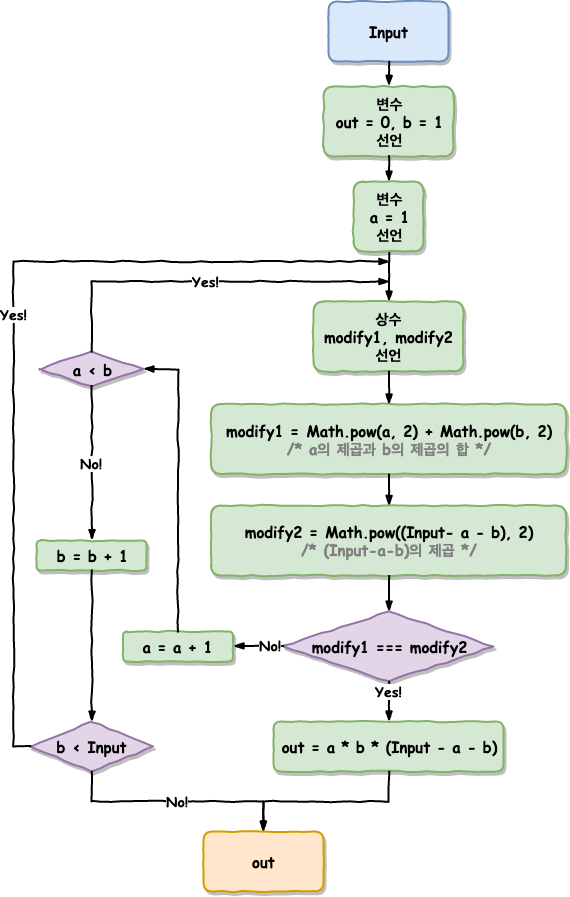

The diagram above was exported from draw.io. Its source (the exported page's mxGraphModel, read from the mxfile embedded in the PNG):
<mxGraphModel dx="1997" dy="1137" grid="1" gridSize="10" guides="1" tooltips="1" connect="1" arrows="1" fold="1" page="1" pageScale="1" pageWidth="827" pageHeight="1169" math="0" shadow="0">
  <root>
    <mxCell id="5Hjm3xFlRMFnwk48VoAu-0" />
    <mxCell id="5Hjm3xFlRMFnwk48VoAu-1" parent="5Hjm3xFlRMFnwk48VoAu-0" />
    <mxCell id="5Hjm3xFlRMFnwk48VoAu-2" value="&lt;span style=&quot;font-size: 15px;&quot;&gt;Input&lt;/span&gt;" style="html=1;whiteSpace=wrap;comic=1;strokeWidth=2;fontFamily=Comic Sans MS;fontStyle=1;rounded=1;shadow=1;glass=0;fillColor=#dae8fc;strokeColor=#6c8ebf;fontSize=15;" vertex="1" parent="5Hjm3xFlRMFnwk48VoAu-1">
      <mxGeometry x="451" y="90" width="120" height="60" as="geometry" />
    </mxCell>
    <mxCell id="5Hjm3xFlRMFnwk48VoAu-3" value="" style="rounded=0;comic=1;strokeWidth=2;endArrow=blockThin;html=1;fontFamily=Comic Sans MS;fontStyle=1;exitX=0.5;exitY=1;exitDx=0;exitDy=0;entryX=0.5;entryY=0;entryDx=0;entryDy=0;" edge="1" parent="5Hjm3xFlRMFnwk48VoAu-1" source="5Hjm3xFlRMFnwk48VoAu-2" target="5Hjm3xFlRMFnwk48VoAu-4">
      <mxGeometry width="50" height="50" relative="1" as="geometry">
        <mxPoint x="216" y="520" as="sourcePoint" />
        <mxPoint x="376" y="200" as="targetPoint" />
        <Array as="points" />
      </mxGeometry>
    </mxCell>
    <mxCell id="5Hjm3xFlRMFnwk48VoAu-4" value="변수&lt;br&gt;out = 0, b = 1&lt;br&gt;선언&lt;br style=&quot;font-size: 15px&quot;&gt;" style="html=1;whiteSpace=wrap;comic=1;strokeWidth=2;fontFamily=Comic Sans MS;fontStyle=1;fillColor=#d5e8d4;strokeColor=#82b366;shadow=1;rounded=1;glass=0;fontSize=15;spacing=2;" vertex="1" parent="5Hjm3xFlRMFnwk48VoAu-1">
      <mxGeometry x="446" y="175" width="130" height="70" as="geometry" />
    </mxCell>
    <mxCell id="5Hjm3xFlRMFnwk48VoAu-6" value="" style="rounded=0;comic=1;strokeWidth=2;endArrow=blockThin;html=1;fontFamily=Comic Sans MS;fontStyle=1;exitX=0.5;exitY=1;exitDx=0;exitDy=0;entryX=0.5;entryY=0;entryDx=0;entryDy=0;" edge="1" parent="5Hjm3xFlRMFnwk48VoAu-1" source="5Hjm3xFlRMFnwk48VoAu-4" target="5Hjm3xFlRMFnwk48VoAu-35">
      <mxGeometry width="50" height="50" relative="1" as="geometry">
        <mxPoint x="286" y="160" as="sourcePoint" />
        <mxPoint x="511.2857142857142" y="300.1428571428571" as="targetPoint" />
      </mxGeometry>
    </mxCell>
    <mxCell id="5Hjm3xFlRMFnwk48VoAu-7" value="" style="rounded=0;comic=1;strokeWidth=2;endArrow=blockThin;html=1;fontFamily=Comic Sans MS;fontStyle=1;entryX=0.5;entryY=0;entryDx=0;entryDy=0;exitX=0.5;exitY=1;exitDx=0;exitDy=0;" edge="1" parent="5Hjm3xFlRMFnwk48VoAu-1" source="5Hjm3xFlRMFnwk48VoAu-35" target="5Hjm3xFlRMFnwk48VoAu-37">
      <mxGeometry width="50" height="50" relative="1" as="geometry">
        <mxPoint x="511.2857142857142" y="389.8571428571429" as="sourcePoint" />
        <mxPoint x="511" y="399.8823529411766" as="targetPoint" />
      </mxGeometry>
    </mxCell>
    <mxCell id="5Hjm3xFlRMFnwk48VoAu-35" value="변수&lt;br&gt;a = 1&lt;br&gt;선언&lt;br style=&quot;font-size: 15px&quot;&gt;" style="html=1;whiteSpace=wrap;comic=1;strokeWidth=2;fontFamily=Comic Sans MS;fontStyle=1;fillColor=#d5e8d4;strokeColor=#82b366;shadow=1;rounded=1;glass=0;fontSize=15;spacing=2;" vertex="1" parent="5Hjm3xFlRMFnwk48VoAu-1">
      <mxGeometry x="476" y="270" width="70" height="70" as="geometry" />
    </mxCell>
    <mxCell id="5Hjm3xFlRMFnwk48VoAu-37" value="상수&lt;br&gt;&lt;span&gt;modify1,&amp;nbsp;&lt;/span&gt;&lt;span&gt;modify2&lt;br&gt;&lt;/span&gt;&lt;span&gt;선언&lt;/span&gt;&lt;br&gt;" style="html=1;whiteSpace=wrap;comic=1;strokeWidth=2;fontFamily=Comic Sans MS;fontStyle=1;fillColor=#d5e8d4;strokeColor=#82b366;shadow=1;rounded=1;glass=0;fontSize=15;spacing=2;" vertex="1" parent="5Hjm3xFlRMFnwk48VoAu-1">
      <mxGeometry x="436" y="390" width="150" height="70" as="geometry" />
    </mxCell>
    <mxCell id="5Hjm3xFlRMFnwk48VoAu-38" value="&lt;span&gt;modify1 =&amp;nbsp;&lt;/span&gt;&lt;span&gt;Math.pow(a, &lt;/span&gt;&lt;span&gt;2&lt;/span&gt;&lt;span&gt;) &lt;/span&gt;&lt;span&gt;+ &lt;/span&gt;&lt;span&gt;Math.pow(b, &lt;/span&gt;&lt;span&gt;2&lt;/span&gt;&lt;span&gt;)&lt;br&gt;&lt;font color=&quot;#808080&quot;&gt;/* a의 제곱과 b의 제곱의 합 */&lt;/font&gt;&lt;br&gt;&lt;/span&gt;" style="html=1;whiteSpace=wrap;comic=1;strokeWidth=2;fontFamily=Comic Sans MS;fontStyle=1;fillColor=#d5e8d4;strokeColor=#82b366;shadow=1;rounded=1;glass=0;fontSize=15;spacing=2;" vertex="1" parent="5Hjm3xFlRMFnwk48VoAu-1">
      <mxGeometry x="333.5" y="492.5" width="355" height="70" as="geometry" />
    </mxCell>
    <mxCell id="5Hjm3xFlRMFnwk48VoAu-39" value="&lt;span&gt;modify2 =&amp;nbsp;&lt;/span&gt;&lt;span&gt;Math.pow((&lt;/span&gt;Input&lt;span&gt;- &lt;/span&gt;&lt;span&gt;a &lt;/span&gt;&lt;span&gt;- &lt;/span&gt;&lt;span&gt;b), &lt;/span&gt;&lt;span&gt;2&lt;/span&gt;&lt;span&gt;)&lt;/span&gt;&lt;span&gt;&lt;br&gt;&lt;/span&gt;&lt;font color=&quot;#808080&quot;&gt;&lt;span&gt;/*&amp;nbsp;&lt;/span&gt;(Input-a-b)&lt;/font&gt;&lt;span&gt;&lt;font color=&quot;#808080&quot;&gt;의 제곱 */&lt;/font&gt;&lt;br&gt;&lt;/span&gt;" style="html=1;whiteSpace=wrap;comic=1;strokeWidth=2;fontFamily=Comic Sans MS;fontStyle=1;fillColor=#d5e8d4;strokeColor=#82b366;shadow=1;rounded=1;glass=0;fontSize=15;spacing=2;" vertex="1" parent="5Hjm3xFlRMFnwk48VoAu-1">
      <mxGeometry x="333.5" y="594" width="355" height="70" as="geometry" />
    </mxCell>
    <mxCell id="5Hjm3xFlRMFnwk48VoAu-40" value="" style="rounded=0;comic=1;strokeWidth=2;endArrow=blockThin;html=1;fontFamily=Comic Sans MS;fontStyle=1;entryX=0.5;entryY=0;entryDx=0;entryDy=0;exitX=0.5;exitY=1;exitDx=0;exitDy=0;" edge="1" parent="5Hjm3xFlRMFnwk48VoAu-1" source="5Hjm3xFlRMFnwk48VoAu-37" target="5Hjm3xFlRMFnwk48VoAu-38">
      <mxGeometry width="50" height="50" relative="1" as="geometry">
        <mxPoint x="521.3103448275863" y="360.3103448275863" as="sourcePoint" />
        <mxPoint x="521.3103448275863" y="409.9655172413793" as="targetPoint" />
      </mxGeometry>
    </mxCell>
    <mxCell id="5Hjm3xFlRMFnwk48VoAu-41" value="" style="rounded=0;comic=1;strokeWidth=2;endArrow=blockThin;html=1;fontFamily=Comic Sans MS;fontStyle=1;entryX=0.5;entryY=0;entryDx=0;entryDy=0;exitX=0.5;exitY=1;exitDx=0;exitDy=0;" edge="1" parent="5Hjm3xFlRMFnwk48VoAu-1" source="5Hjm3xFlRMFnwk48VoAu-38" target="5Hjm3xFlRMFnwk48VoAu-39">
      <mxGeometry width="50" height="50" relative="1" as="geometry">
        <mxPoint x="521.3103448275863" y="480.3103448275863" as="sourcePoint" />
        <mxPoint x="521.3103448275863" y="509.9655172413793" as="targetPoint" />
      </mxGeometry>
    </mxCell>
    <mxCell id="5Hjm3xFlRMFnwk48VoAu-42" value="modify1 === modify2" style="rhombus;align=center;whiteSpace=wrap;comic=1;strokeWidth=2;fontFamily=Comic Sans MS;fontStyle=1;rounded=0;shadow=1;glass=0;fontSize=15;fillColor=#e1d5e7;strokeColor=#9673a6;html=1;" vertex="1" parent="5Hjm3xFlRMFnwk48VoAu-1">
      <mxGeometry x="406" y="700" width="210" height="70" as="geometry" />
    </mxCell>
    <mxCell id="5Hjm3xFlRMFnwk48VoAu-43" value="" style="rounded=0;comic=1;strokeWidth=2;endArrow=blockThin;html=1;fontFamily=Comic Sans MS;fontStyle=1;entryX=0.5;entryY=0;entryDx=0;entryDy=0;exitX=0.5;exitY=1;exitDx=0;exitDy=0;" edge="1" parent="5Hjm3xFlRMFnwk48VoAu-1" source="5Hjm3xFlRMFnwk48VoAu-39" target="5Hjm3xFlRMFnwk48VoAu-42">
      <mxGeometry width="50" height="50" relative="1" as="geometry">
        <mxPoint x="521" y="590.3333333333335" as="sourcePoint" />
        <mxPoint x="521" y="620.3333333333335" as="targetPoint" />
      </mxGeometry>
    </mxCell>
    <mxCell id="5Hjm3xFlRMFnwk48VoAu-44" value="&lt;div style=&quot;text-align: center ; font-size: 14px&quot;&gt;No!&lt;/div&gt;" style="rounded=0;comic=1;strokeWidth=2;endArrow=blockThin;html=1;fontFamily=Comic Sans MS;fontStyle=1;align=left;exitX=0;exitY=0.5;exitDx=0;exitDy=0;fontSize=14;verticalAlign=middle;horizontal=1;entryX=1;entryY=0.5;entryDx=0;entryDy=0;" edge="1" parent="5Hjm3xFlRMFnwk48VoAu-1" source="5Hjm3xFlRMFnwk48VoAu-42" target="5Hjm3xFlRMFnwk48VoAu-46">
      <mxGeometry width="50" height="50" relative="1" as="geometry">
        <mxPoint x="363.5714285714289" y="759.9285714285716" as="sourcePoint" />
        <mxPoint x="266" y="670" as="targetPoint" />
        <Array as="points" />
      </mxGeometry>
    </mxCell>
    <mxCell id="5Hjm3xFlRMFnwk48VoAu-45" value="&lt;div style=&quot;text-align: center ; font-size: 14px&quot;&gt;Yes!&lt;/div&gt;" style="rounded=0;comic=1;strokeWidth=2;endArrow=blockThin;html=1;fontFamily=Comic Sans MS;fontStyle=1;align=center;exitX=0.5;exitY=1;exitDx=0;exitDy=0;fontSize=14;verticalAlign=bottom;horizontal=1;entryX=0.5;entryY=0;entryDx=0;entryDy=0;" edge="1" parent="5Hjm3xFlRMFnwk48VoAu-1" source="5Hjm3xFlRMFnwk48VoAu-42" target="5Hjm3xFlRMFnwk48VoAu-52">
      <mxGeometry width="50" height="50" relative="1" as="geometry">
        <mxPoint x="510.7857142857142" y="799.9285714285716" as="sourcePoint" />
        <mxPoint x="510.7857142857142" y="878.5" as="targetPoint" />
        <Array as="points" />
      </mxGeometry>
    </mxCell>
    <mxCell id="5Hjm3xFlRMFnwk48VoAu-46" value="a = a + 1" style="html=1;whiteSpace=wrap;comic=1;strokeWidth=2;fontFamily=Comic Sans MS;fontStyle=1;fillColor=#d5e8d4;strokeColor=#82b366;shadow=1;rounded=1;glass=0;fontSize=15;spacing=2;" vertex="1" parent="5Hjm3xFlRMFnwk48VoAu-1">
      <mxGeometry x="245.5" y="720" width="110" height="30" as="geometry" />
    </mxCell>
    <mxCell id="5Hjm3xFlRMFnwk48VoAu-47" value="a &amp;lt; b" style="rhombus;align=center;whiteSpace=wrap;comic=1;strokeWidth=2;fontFamily=Comic Sans MS;fontStyle=1;rounded=0;shadow=1;glass=0;fontSize=15;fillColor=#e1d5e7;strokeColor=#9673a6;html=1;" vertex="1" parent="5Hjm3xFlRMFnwk48VoAu-1">
      <mxGeometry x="162" y="440" width="104" height="35" as="geometry" />
    </mxCell>
    <mxCell id="5Hjm3xFlRMFnwk48VoAu-48" value="" style="rounded=0;comic=1;strokeWidth=2;endArrow=blockThin;html=1;fontFamily=Comic Sans MS;fontStyle=1;entryX=1;entryY=0.5;entryDx=0;entryDy=0;exitX=0.5;exitY=0;exitDx=0;exitDy=0;" edge="1" parent="5Hjm3xFlRMFnwk48VoAu-1" source="5Hjm3xFlRMFnwk48VoAu-46" target="5Hjm3xFlRMFnwk48VoAu-47">
      <mxGeometry width="50" height="50" relative="1" as="geometry">
        <mxPoint x="590.8103448275863" y="251.31034482758628" as="sourcePoint" />
        <mxPoint x="590.8103448275863" y="300.9655172413793" as="targetPoint" />
        <Array as="points">
          <mxPoint x="301" y="458" />
        </Array>
      </mxGeometry>
    </mxCell>
    <mxCell id="5Hjm3xFlRMFnwk48VoAu-49" value="&lt;div style=&quot;text-align: center ; font-size: 14px&quot;&gt;Yes!&lt;/div&gt;" style="rounded=0;comic=1;strokeWidth=2;endArrow=blockThin;html=1;fontFamily=Comic Sans MS;fontStyle=1;align=center;exitX=0.5;exitY=0;exitDx=0;exitDy=0;fontSize=14;verticalAlign=middle;horizontal=1;" edge="1" parent="5Hjm3xFlRMFnwk48VoAu-1" source="5Hjm3xFlRMFnwk48VoAu-47">
      <mxGeometry width="50" height="50" relative="1" as="geometry">
        <mxPoint x="252" y="480" as="sourcePoint" />
        <mxPoint x="512" y="370" as="targetPoint" />
        <Array as="points">
          <mxPoint x="214" y="370" />
        </Array>
      </mxGeometry>
    </mxCell>
    <mxCell id="5Hjm3xFlRMFnwk48VoAu-50" value="&lt;div style=&quot;text-align: center ; font-size: 14px&quot;&gt;No!&lt;/div&gt;" style="rounded=0;comic=1;strokeWidth=2;endArrow=blockThin;html=1;fontFamily=Comic Sans MS;fontStyle=1;align=center;exitX=0.5;exitY=1;exitDx=0;exitDy=0;fontSize=14;verticalAlign=middle;horizontal=1;entryX=0.5;entryY=0;entryDx=0;entryDy=0;" edge="1" parent="5Hjm3xFlRMFnwk48VoAu-1" source="5Hjm3xFlRMFnwk48VoAu-47" target="5Hjm3xFlRMFnwk48VoAu-51">
      <mxGeometry width="50" height="50" relative="1" as="geometry">
        <mxPoint x="271" y="455" as="sourcePoint" />
        <mxPoint x="146" y="330" as="targetPoint" />
        <Array as="points" />
      </mxGeometry>
    </mxCell>
    <mxCell id="5Hjm3xFlRMFnwk48VoAu-51" value="b = b + 1" style="html=1;whiteSpace=wrap;comic=1;strokeWidth=2;fontFamily=Comic Sans MS;fontStyle=1;fillColor=#d5e8d4;strokeColor=#82b366;shadow=1;rounded=1;glass=0;fontSize=15;spacing=2;" vertex="1" parent="5Hjm3xFlRMFnwk48VoAu-1">
      <mxGeometry x="159" y="629" width="110" height="30" as="geometry" />
    </mxCell>
    <mxCell id="5Hjm3xFlRMFnwk48VoAu-52" value="&lt;span&gt;out = a * b * (Input - a - b)&lt;br&gt;&lt;/span&gt;" style="html=1;whiteSpace=wrap;comic=1;strokeWidth=2;fontFamily=Comic Sans MS;fontStyle=1;fillColor=#d5e8d4;strokeColor=#82b366;shadow=1;rounded=1;glass=0;fontSize=15;spacing=2;" vertex="1" parent="5Hjm3xFlRMFnwk48VoAu-1">
      <mxGeometry x="396" y="810" width="230" height="50" as="geometry" />
    </mxCell>
    <mxCell id="5Hjm3xFlRMFnwk48VoAu-53" value="b &amp;lt; Input" style="rhombus;align=center;whiteSpace=wrap;comic=1;strokeWidth=2;fontFamily=Comic Sans MS;fontStyle=1;rounded=0;shadow=1;glass=0;fontSize=15;fillColor=#e1d5e7;strokeColor=#9673a6;html=1;" vertex="1" parent="5Hjm3xFlRMFnwk48VoAu-1">
      <mxGeometry x="152.5" y="810" width="123" height="50" as="geometry" />
    </mxCell>
    <mxCell id="5Hjm3xFlRMFnwk48VoAu-54" value="" style="rounded=0;comic=1;strokeWidth=2;endArrow=blockThin;html=1;fontFamily=Comic Sans MS;fontStyle=1;entryX=0.5;entryY=0;entryDx=0;entryDy=0;exitX=0.5;exitY=1;exitDx=0;exitDy=0;" edge="1" parent="5Hjm3xFlRMFnwk48VoAu-1" source="5Hjm3xFlRMFnwk48VoAu-51" target="5Hjm3xFlRMFnwk48VoAu-53">
      <mxGeometry width="50" height="50" relative="1" as="geometry">
        <mxPoint x="214" y="570" as="sourcePoint" />
        <mxPoint x="236" y="630" as="targetPoint" />
      </mxGeometry>
    </mxCell>
    <mxCell id="5Hjm3xFlRMFnwk48VoAu-55" value="&lt;div style=&quot;text-align: center ; font-size: 14px&quot;&gt;Yes!&lt;/div&gt;" style="rounded=0;comic=1;strokeWidth=2;endArrow=blockThin;html=1;fontFamily=Comic Sans MS;fontStyle=1;align=center;fontSize=14;verticalAlign=bottom;horizontal=1;exitX=0;exitY=0.5;exitDx=0;exitDy=0;" edge="1" parent="5Hjm3xFlRMFnwk48VoAu-1" source="5Hjm3xFlRMFnwk48VoAu-53">
      <mxGeometry width="50" height="50" relative="1" as="geometry">
        <mxPoint x="156" y="639" as="sourcePoint" />
        <mxPoint x="512" y="350" as="targetPoint" />
        <Array as="points">
          <mxPoint x="136" y="835" />
          <mxPoint x="136" y="350" />
        </Array>
      </mxGeometry>
    </mxCell>
    <mxCell id="5Hjm3xFlRMFnwk48VoAu-56" value="&lt;span style=&quot;font-size: 15px&quot;&gt;out&lt;/span&gt;" style="html=1;whiteSpace=wrap;comic=1;strokeWidth=2;fontFamily=Comic Sans MS;fontStyle=1;rounded=1;shadow=1;glass=0;fillColor=#ffe6cc;strokeColor=#d79b00;fontSize=15;" vertex="1" parent="5Hjm3xFlRMFnwk48VoAu-1">
      <mxGeometry x="326" y="920" width="120" height="60" as="geometry" />
    </mxCell>
    <mxCell id="5Hjm3xFlRMFnwk48VoAu-57" value="&lt;div style=&quot;text-align: center ; font-size: 14px&quot;&gt;No!&lt;/div&gt;" style="rounded=0;comic=1;strokeWidth=2;endArrow=blockThin;html=1;fontFamily=Comic Sans MS;fontStyle=1;align=center;exitX=0.5;exitY=1;exitDx=0;exitDy=0;fontSize=14;verticalAlign=middle;horizontal=1;entryX=0.5;entryY=0;entryDx=0;entryDy=0;" edge="1" parent="5Hjm3xFlRMFnwk48VoAu-1" source="5Hjm3xFlRMFnwk48VoAu-53" target="5Hjm3xFlRMFnwk48VoAu-56">
      <mxGeometry width="50" height="50" relative="1" as="geometry">
        <mxPoint x="262.66666666666674" y="395.33333333333337" as="sourcePoint" />
        <mxPoint x="234.33333333333348" y="527.8333333333335" as="targetPoint" />
        <Array as="points">
          <mxPoint x="214" y="890" />
          <mxPoint x="386" y="890" />
        </Array>
      </mxGeometry>
    </mxCell>
    <mxCell id="5Hjm3xFlRMFnwk48VoAu-59" value="" style="rounded=0;comic=1;strokeWidth=2;endArrow=blockThin;html=1;fontFamily=Comic Sans MS;fontStyle=1;entryX=0.5;entryY=0;entryDx=0;entryDy=0;exitX=0.5;exitY=1;exitDx=0;exitDy=0;" edge="1" parent="5Hjm3xFlRMFnwk48VoAu-1" source="5Hjm3xFlRMFnwk48VoAu-52" target="5Hjm3xFlRMFnwk48VoAu-56">
      <mxGeometry width="50" height="50" relative="1" as="geometry">
        <mxPoint x="521" y="683.6666666666667" as="sourcePoint" />
        <mxPoint x="521" y="710.3333333333335" as="targetPoint" />
        <Array as="points">
          <mxPoint x="511" y="890" />
          <mxPoint x="386" y="890" />
        </Array>
      </mxGeometry>
    </mxCell>
  </root>
</mxGraphModel>